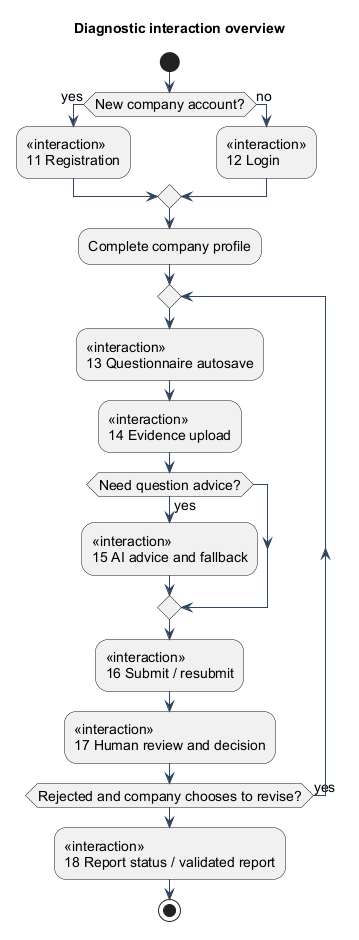

The diagram above was rendered by PlantUML. Its source (embedded in the PNG):
@startuml
' Turritopsis ESG Diagnostic | repository inspection 2026-10-07
' Scope: Application — interactions composed into a journey
' Evidence: frontend/src/app/router.tsx; backend/src/Modules/Turritopsis.Modules.Reviews.Core/Application/DossierService.cs; frontend/src/features/dossiers/pages/report/ReportPage.tsx
skinparam backgroundColor #FFFFFF
skinparam defaultFontName Arial
skinparam defaultFontSize 14
skinparam shadowing false
skinparam ArrowColor #30465E
skinparam packageBackgroundColor #F3F6FA
skinparam classBackgroundColor #F3F6FA
skinparam componentBackgroundColor #F3F6FA
skinparam noteBackgroundColor #FFF5DF
skinparam noteBorderColor #C79C56
skinparam sequenceMessageAlign center
hide empty members
title Diagnostic interaction overview
start
if (New company account?) then (yes)
 :<<interaction>>\n11 Registration;
else (no)
 :<<interaction>>\n12 Login;
endif
:Complete company profile;
repeat
 :<<interaction>>\n13 Questionnaire autosave;
 :<<interaction>>\n14 Evidence upload;
 if (Need question advice?) then (yes)
  :<<interaction>>\n15 AI advice and fallback;
 endif
 :<<interaction>>\n16 Submit / resubmit;
 :<<interaction>>\n17 Human review and decision;
repeat while (Rejected and company chooses to revise?) is (yes)
:<<interaction>>\n18 Report status / validated report;
stop
@enduml